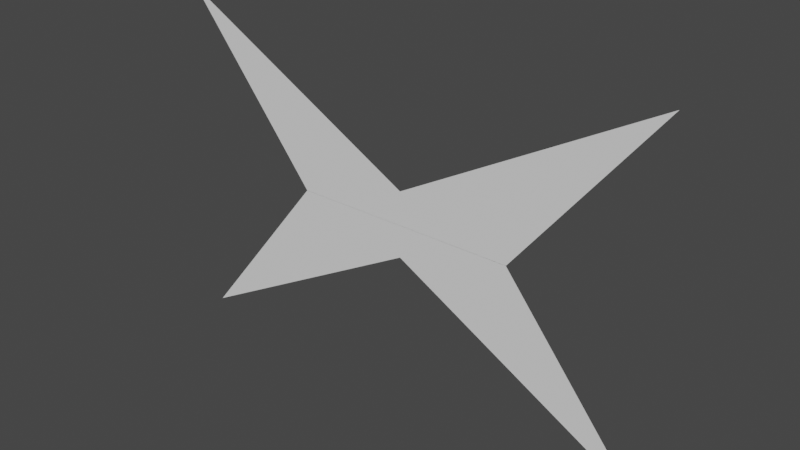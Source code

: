 # Source: enemy1.blend  (saved by Blender 3.4.6; exported with 4.5.12 LTS)
import bpy
from mathutils import Matrix  # noqa: F401  (used for matrix-valued properties, if any)

bpy.ops.wm.read_factory_settings(use_empty=True)
scene = bpy.context.scene
scene.name = 'Scene'

# ---- collections
col_collection = bpy.data.collections.new('Collection'); scene.collection.children.link(col_collection)

# ---- world
world_world = bpy.data.worlds.new('World'); scene.world = world_world
world_world.use_nodes = True; world_world.node_tree.nodes.clear()
_N = world_world.node_tree.nodes; _L = world_world.node_tree.links
n0 = _N.new('ShaderNodeOutputWorld'); n0.name = 'World Output'; n0.location = (300, 300)
n1 = _N.new('ShaderNodeBackground'); n1.name = 'Background'; n1.location = (10, 300)
n1.inputs[0].default_value = (0.05088, 0.05088, 0.05088, 1.0)
_L.new(n1.outputs[0], n0.inputs[0])
n0.is_active_output = True
world_world.color = (0.05088, 0.05088, 0.05088)
world_world.use_sun_shadow = False
world_world.sun_shadow_jitter_overblur = 0.0

# ---- meshes
me_plane = bpy.data.meshes.new('Plane')
me_plane.from_pydata([(-0.3638, -0.2481, -4.731e-08), (-0.1655, -0.0002115, 2.928e-08), (0.0, -0.04734, -5.608e-08), (0.0, -0.0002115, 2.928e-08), (-0.3638, 0.249, 4.223e-08), (-0.1655, -0.0007218, -2.633e-08), (0.0, 0.04827, 5.739e-08), (0.0, -0.0007218, -2.633e-08), (0.3638, -0.2481, -4.731e-08), (0.1655, -0.0002115, 2.928e-08), (0.3638, 0.249, 4.223e-08), (0.1655, -0.0007218, -2.633e-08)], [], [(0, 2, 3, 1), (4, 6, 7, 5), (8, 9, 3, 2), (10, 11, 7, 6)])
_uv = me_plane.uv_layers.new(name='UVMap')
_uv.uv.foreach_set('vector', [0.0, 0.0, 0.5, 0.0, 0.5, 1.0, 0.0, 1.0, 0.0, 0.0, 0.5, 0.0, 0.5, 1.0, 0.0, 1.0, 0.0, 0.0, 0.0, 1.0, 0.5, 1.0, 0.5, 0.0, 0.0, 0.0, 0.0, 1.0, 0.5, 1.0, 0.5, 0.0])
me_plane.update()

# ---- objects
ob_plane = bpy.data.objects.new('Plane', me_plane)

# ---- transforms, parenting, visibility, modifiers, constraints
ob_plane.location = (0.0, 0.0, 0.0)
ob_plane.rotation_euler = (1.571, -0.0, 0.0)

# ---- collection membership
col_collection.objects.link(ob_plane)

# ---- scene / render settings (as saved in the file)
scene.frame_start = 1; scene.frame_end = 250; scene.frame_set(1)
scene.render.engine = 'BLENDER_EEVEE_NEXT'
scene.cycles.sampling_pattern = 'TABULATED_SOBOL'
scene.cycles.use_light_tree = False
scene.view_settings.view_transform = 'Filmic'
bpy.context.view_layer.update()

# ---- added for rendering (the .blend has no active camera and no usable light): camera, sun
cam_auto = bpy.data.cameras.new('AutoCamera')
cam_auto.lens = 50.0
cam_auto.sensor_width = 36.0
cam_auto.clip_end = 1000.0
ob_auto_camera = bpy.data.objects.new('AutoCamera', cam_auto)
scene.collection.objects.link(ob_auto_camera)
ob_auto_camera.location = (0.815385, -0.978462, 0.652775)
ob_auto_camera.rotation_euler = (1.09748, -7.21219e-08, 0.694738)
scene.camera = ob_auto_camera
light_auto_sun = bpy.data.lights.new('AutoSun', 'SUN')
light_auto_sun.energy = 3.0
light_auto_sun.angle = 0.0523599
ob_auto_sun = bpy.data.objects.new('AutoSun', light_auto_sun)
scene.collection.objects.link(ob_auto_sun)
ob_auto_sun.rotation_euler = (0.872665, 0.174533, 0.523599)
bpy.context.view_layer.update()
